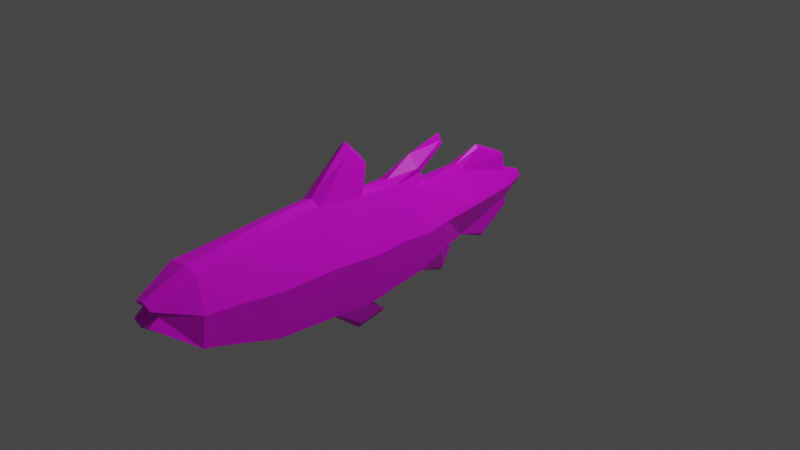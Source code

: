 # Source: coelacanth.blend  (saved by Blender 2.90.8; exported with 4.5.12 LTS)
import bpy
from mathutils import Matrix  # noqa: F401  (used for matrix-valued properties, if any)

bpy.ops.wm.read_factory_settings(use_empty=True)
scene = bpy.context.scene
scene.name = 'Scene'

# ---- collections
col_collection = bpy.data.collections.new('Collection'); scene.collection.children.link(col_collection)

# ---- images (referenced by path relative to the original .blend; pixels are not part of the script)
import os
ASSET_DIR = os.environ.get("B2B_ASSET_DIR", "")  # directory of the original .blend (textures are referenced by path, not embedded)
HERE = os.path.dirname(os.path.abspath(__file__))  # packed textures are extracted next to this script under _unpacked/

def load_image(name, relpath, width, height, colorspace="sRGB"):
    """Load a texture the original file referenced (path relative to the .blend, or extracted next to this script)."""
    p = next((c for c in (os.path.join(HERE, relpath), os.path.join(ASSET_DIR, relpath)) if relpath and os.path.exists(c)), "")
    if p:
        img = bpy.data.images.load(p, check_existing=True)
        img.name = name
    else:  # same state as the original file: an image datablock whose file is absent (Cycles renders it pink)
        img = bpy.data.images.new(name, width, height)
        img.source = "FILE"
        img.filepath = "//" + (relpath or name)
    img.colorspace_settings.name = colorspace
    return img
img_coelacanth_jpg_001 = load_image('coelacanth.jpg.001', 'coelacanth.jpg', 1024, 1024, 'sRGB')

# ---- materials (node trees are filled in below, after node groups)
mat_material_001 = bpy.data.materials.new('Material.001')
mat_material_001.use_transparent_shadow = False

# ---- material node trees
mat_material_001.use_nodes = True; mat_material_001.node_tree.nodes.clear()
_N = mat_material_001.node_tree.nodes; _L = mat_material_001.node_tree.links
n0 = _N.new('ShaderNodeBsdfPrincipled'); n0.name = 'Principled BSDF'; n0.location = (10, 300)
n0.distribution = 'GGX'
n0.subsurface_method = 'BURLEY'
n0.inputs[3].default_value = 1.45
n0.inputs[27].default_value = (0.0, 0.0, 0.0, 1.0)
n0.inputs[28].default_value = 1.0
n1 = _N.new('ShaderNodeOutputMaterial'); n1.name = 'Material Output'; n1.location = (300, 300)
n2 = _N.new('ShaderNodeTexImage'); n2.name = 'Image Texture'; n2.location = (-280, 280)
n2.image = img_coelacanth_jpg_001
_L.new(n0.outputs[0], n1.inputs[0])
_L.new(n2.outputs[0], n0.inputs[0])
n1.is_active_output = True

# ---- world
world_world = bpy.data.worlds.new('World'); scene.world = world_world
world_world.use_nodes = True; world_world.node_tree.nodes.clear()
_N = world_world.node_tree.nodes; _L = world_world.node_tree.links
n0 = _N.new('ShaderNodeOutputWorld'); n0.name = 'World Output'; n0.location = (300, 300)
n1 = _N.new('ShaderNodeBackground'); n1.name = 'Background'; n1.location = (10, 300)
n1.inputs[0].default_value = (0.05088, 0.05088, 0.05088, 1.0)
_L.new(n1.outputs[0], n0.inputs[0])
n0.is_active_output = True
world_world.color = (0.05088, 0.05088, 0.05088)
world_world.use_sun_shadow = False
world_world.sun_shadow_jitter_overblur = 0.0

# ---- cameras
cam_camera = bpy.data.cameras.new('Camera')
cam_camera.clip_end = 100.0
cam_camera.ortho_scale = 7.314

# ---- lights
light_light = bpy.data.lights.new('Light', 'POINT')
light_light.transmission_factor = 0.0
light_light.energy = 1000.0
light_light.shadow_soft_size = 0.1
light_light.shadow_maximum_resolution = 0.006
light_light.use_absolute_resolution = True

# ---- meshes
me_plane = bpy.data.meshes.new('Plane')
me_plane.from_pydata([(-1.526, -1.302, 0.265), (-0.5948, -1.352, 0.2799), (-1.945, 1.069, 0.265), (-0.7537, 0.938, 0.2163), (-3.144, -1.193, 0.2973), (-3.144, 0.9777, 0.2973), (-4.263, -0.8404, 0.374), (-4.263, 0.8507, 0.374), (-5.043, -0.621, 0.4248), (-5.043, 0.7699, 0.4248), (-6.053, 0.0765, 0.2624), (-6.0, 0.3699, 0.2624), (0.1945, -1.213, 0.3055), (0.1546, 0.9024, 0.2524), (0.8739, -1.086, 0.3614), (0.8739, 0.6804, 0.2386), (1.453, -0.8393, 0.4154), (1.493, 0.6068, 0.2995), (2.293, -0.7613, 0.2161), (2.283, 0.6762, 0.1889), (3.871, -0.3684, 0.1446), (3.871, 0.2053, 0.09256), (4.453, -0.09413, 0.07113), (4.457, -0.0343, 0.07113), (2.942, 0.9362, 0.07147), (3.821, 0.5791, 0.07468), (3.212, -1.065, 0.06536), (3.991, -0.5861, 0.07367), (0.814, 1.076, 0.2446), (1.074, 0.9317, 0.1203), (1.723, 1.38, 0.04723), (1.793, 1.303, 0.03861), (1.843, -1.407, 0.08047), (2.053, -0.9866, 0.1326), (-0.7364, -1.822, 0.08778), (-0.04527, -1.708, 0.1076), (-1.006, 1.884, 0.1653), (-0.5948, 1.527, 0.1714), (-1.526, -1.302, -0.265), (-0.5948, -1.352, -0.2799), (-1.945, 1.069, -0.265), (-0.7537, 0.938, -0.2163), (-3.144, -1.193, -0.2973), (-3.144, 0.9777, -0.2973), (-4.263, -0.8404, -0.374), (-4.263, 0.8507, -0.374), (-5.043, -0.621, -0.4248), (-5.043, 0.7699, -0.4248), (-6.053, 0.0765, -0.2624), (-6.0, 0.3699, -0.2624), (0.1945, -1.213, -0.3055), (0.1546, 0.9024, -0.2524), (0.8739, -1.086, -0.3614), (0.8739, 0.6804, -0.2386), (1.453, -0.8393, -0.4154), (1.493, 0.6068, -0.2995), (2.293, -0.7613, -0.2161), (2.283, 0.6762, -0.1889), (3.871, -0.3684, -0.1446), (3.871, 0.2053, -0.09256), (4.453, -0.09413, -0.07113), (4.457, -0.0343, -0.07113), (2.942, 0.9362, -0.07147), (3.821, 0.5791, -0.07469), (3.212, -1.065, -0.06536), (3.991, -0.5861, -0.07367), (0.814, 1.076, -0.2446), (1.074, 0.9317, -0.1203), (1.723, 1.38, -0.04723), (1.793, 1.303, -0.03861), (1.843, -1.407, -0.08047), (2.053, -0.9866, -0.1326), (-0.7364, -1.822, -0.08779), (-0.04527, -1.708, -0.1076), (-1.006, 1.884, -0.1653), (-0.5948, 1.527, -0.1714), (-1.736, -0.1162, 0.5757), (-0.5998, -0.2072, 0.5757), (-3.144, -0.1076, 0.5757), (-4.263, 0.005124, 0.5757), (-5.043, 0.07446, 0.5757), (-5.841, 0.2218, 0.2733), (0.1745, -0.1552, 0.5757), (0.8739, -0.2029, 0.5757), (1.473, -0.1162, 0.5757), (2.288, -0.04255, 0.5757), (3.871, -0.08155, 0.2695), (4.466, -0.06422, 0.07007), (-1.736, -0.1162, -0.5757), (-0.5998, -0.2072, -0.5757), (-3.144, -0.1076, -0.5757), (-4.263, 0.005124, -0.5757), (-5.043, 0.07446, -0.5757), (-5.841, 0.2218, -0.2733), (0.1745, -0.1552, -0.5757), (0.8739, -0.2029, -0.5757), (1.473, -0.1162, -0.5757), (2.288, -0.04255, -0.5757), (3.871, -0.08155, -0.2695), (4.466, -0.06422, -0.07007), (2.942, 1.001, -8.941e-07), (3.821, 0.6187, -8.345e-07), (0.8739, -1.164, -1.013e-06), (0.1945, -1.299, -1.073e-06), (1.843, -1.507, -1.073e-06), (-3.144, -1.278, -1.013e-06), (-4.263, -0.9006, -1.013e-06), (2.283, 0.7227, -8.941e-07), (-0.04527, -1.829, -1.073e-06), (-0.7364, -1.951, -1.073e-06), (-4.263, 0.9094, -9.537e-07), (-3.144, 1.045, -9.537e-07), (3.871, 0.2847, -9.537e-07), (0.8739, 0.7271, -9.537e-07), (1.493, 0.6484, -8.941e-07), (-0.5948, -1.449, -1.013e-06), (3.991, -0.6285, -1.073e-06), (3.212, -1.141, -1.073e-06), (-1.526, -1.395, -1.013e-06), (-5.043, -0.6657, -9.537e-07), (3.871, -0.4615, -1.013e-06), (-1.006, 2.016, -8.941e-07), (-0.5948, 1.634, -9.537e-07), (-5.043, 0.823, -8.345e-07), (2.293, -0.8159, -9.537e-07), (-1.945, 1.144, -9.537e-07), (-6.066, 0.002882, -7.749e-07), (-5.987, 0.4643, -7.153e-07), (1.453, -0.8994, -1.013e-06), (-0.6048, 1.003, -9.537e-07), (0.1546, 0.9648, -9.537e-07), (0.814, 1.318, -8.941e-07), (1.074, 0.9229, -8.941e-07), (1.701, 1.539, -8.941e-07), (1.833, 1.286, -8.345e-07), (4.451, 0.07259, -9.537e-07), (4.451, -0.2122, -9.537e-07), (2.053, -1.057, -1.073e-06), (4.499, -0.06982, -9.537e-07), (-5.841, 0.2363, -8.345e-07)], [], [(76, 77, 3, 2), (76, 2, 5, 78), (78, 5, 7, 79), (79, 7, 9, 80), (80, 9, 11, 81), (77, 1, 12, 82), (82, 12, 14, 83), (83, 14, 16, 84), (84, 16, 18, 85), (85, 18, 20, 86), (86, 20, 22, 87), (19, 21, 25, 24), (20, 18, 26, 27), (13, 15, 29, 28), (28, 29, 31, 30), (16, 14, 32, 33), (1, 0, 34, 35), (2, 3, 37, 36), (88, 40, 41, 89), (88, 90, 43, 40), (90, 91, 45, 43), (91, 92, 47, 45), (92, 93, 49, 47), (89, 94, 50, 39), (94, 95, 52, 50), (95, 96, 54, 52), (96, 97, 56, 54), (97, 98, 58, 56), (98, 99, 60, 58), (57, 62, 63, 59), (58, 65, 64, 56), (51, 66, 67, 53), (66, 68, 69, 67), (54, 71, 70, 52), (39, 73, 72, 38), (40, 74, 75, 41), (101, 63, 62, 100), (103, 50, 52, 102), (102, 52, 70, 104), (106, 44, 42, 105), (100, 62, 57, 107), (109, 72, 73, 108), (111, 43, 45, 110), (112, 59, 63, 101), (114, 55, 53, 113), (108, 73, 39, 115), (117, 64, 65, 116), (118, 38, 72, 109), (119, 46, 44, 106), (116, 65, 58, 120), (122, 75, 74, 121), (110, 45, 47, 123), (124, 56, 64, 117), (107, 57, 55, 114), (121, 74, 40, 125), (139, 93, 48, 126), (128, 54, 56, 124), (129, 41, 75, 122), (126, 48, 46, 119), (131, 66, 51, 130), (123, 47, 49, 127), (113, 53, 67, 132), (134, 69, 68, 133), (130, 51, 41, 129), (133, 68, 66, 131), (138, 99, 61, 135), (115, 39, 50, 103), (132, 67, 69, 134), (105, 42, 38, 118), (135, 61, 59, 112), (104, 70, 71, 137), (125, 40, 43, 111), (120, 58, 60, 136), (137, 71, 54, 128), (136, 60, 99, 138), (127, 49, 93, 139), (59, 61, 99, 98), (57, 59, 98, 97), (55, 57, 97, 96), (53, 55, 96, 95), (51, 53, 95, 94), (41, 51, 94, 89), (46, 48, 93, 92), (44, 46, 92, 91), (42, 44, 91, 90), (38, 42, 90, 88), (38, 88, 89, 39), (21, 86, 87, 23), (19, 85, 86, 21), (17, 84, 85, 19), (15, 83, 84, 17), (13, 82, 83, 15), (3, 77, 82, 13), (8, 80, 81, 10), (6, 79, 80, 8), (4, 78, 79, 6), (0, 76, 78, 4), (0, 1, 77, 76), (11, 127, 139, 81), (22, 136, 138, 87), (33, 137, 128, 16), (20, 120, 136, 22), (2, 125, 111, 5), (32, 104, 137, 33), (23, 135, 112, 21), (4, 105, 118, 0), (29, 132, 134, 31), (1, 115, 103, 12), (87, 138, 135, 23), (30, 133, 131, 28), (13, 130, 129, 3), (31, 134, 133, 30), (15, 113, 132, 29), (9, 123, 127, 11), (28, 131, 130, 13), (10, 126, 119, 8), (3, 129, 122, 37), (16, 128, 124, 18), (81, 139, 126, 10), (36, 121, 125, 2), (19, 107, 114, 17), (18, 124, 117, 26), (7, 110, 123, 9), (37, 122, 121, 36), (27, 116, 120, 20), (8, 119, 106, 6), (0, 118, 109, 34), (26, 117, 116, 27), (35, 108, 115, 1), (17, 114, 113, 15), (21, 112, 101, 25), (5, 111, 110, 7), (34, 109, 108, 35), (24, 100, 107, 19), (6, 106, 105, 4), (14, 102, 104, 32), (12, 103, 102, 14), (25, 101, 100, 24)])
_uv = me_plane.uv_layers.new(name='UVMap')
_uv.uv.foreach_set('vector', [0.4213, 0.4579, 0.522, 0.4469, 0.5055, 0.6266, 0.3899, 0.6449, 0.4213, 0.4579, 0.3899, 0.6449, 0.2875, 0.6365, 0.2953, 0.4562, 0.2953, 0.4562, 0.2875, 0.6365, 0.194, 0.6151, 0.1918, 0.4696, 0.1918, 0.4696, 0.194, 0.6151, 0.1041, 0.5989, 0.1086, 0.4795, 0.1086, 0.4795, 0.1041, 0.5989, 0.0289, 0.5561, 0.04074, 0.5183, 0.522, 0.4469, 0.4997, 0.283, 0.5966, 0.3067, 0.5895, 0.4562, 0.5895, 0.4562, 0.5966, 0.3067, 0.6738, 0.3221, 0.6503, 0.4507, 0.6503, 0.4507, 0.6738, 0.3221, 0.6873, 0.361, 0.702, 0.4646, 0.702, 0.4646, 0.6873, 0.361, 0.7704, 0.3815, 0.772, 0.477, 0.772, 0.477, 0.7704, 0.3815, 0.9295, 0.4445, 0.933, 0.4814, 0.933, 0.4814, 0.9295, 0.4445, 0.9768, 0.4861, 0.978, 0.4904, 0.7859, 0.594, 0.9311, 0.5269, 0.9203, 0.5956, 0.837, 0.6374, 0.9295, 0.4445, 0.7704, 0.3815, 0.8614, 0.3389, 0.9227, 0.3815, 0.5852, 0.6218, 0.6483, 0.5897, 0.6534, 0.6299, 0.6542, 0.6601, 0.6542, 0.6601, 0.6534, 0.6299, 0.7371, 0.6794, 0.7297, 0.7108, 0.6873, 0.361, 0.6738, 0.3221, 0.7603, 0.2812, 0.7668, 0.3228, 0.4997, 0.283, 0.4369, 0.2877, 0.5092, 0.2159, 0.5636, 0.2366, 0.3899, 0.6449, 0.5055, 0.6266, 0.5114, 0.7203, 0.4661, 0.7556, 0.4348, 0.4904, 0.3972, 0.6543, 0.5085, 0.6347, 0.5284, 0.48, 0.4348, 0.4904, 0.3179, 0.489, 0.2998, 0.6477, 0.3972, 0.6543, 0.3179, 0.489, 0.2238, 0.5037, 0.2156, 0.6311, 0.2998, 0.6477, 0.2238, 0.5037, 0.144, 0.5111, 0.1312, 0.6168, 0.2156, 0.6311, 0.144, 0.5111, 0.06168, 0.5251, 0.04828, 0.5692, 0.1312, 0.6168, 0.5284, 0.48, 0.5911, 0.4886, 0.5979, 0.3117, 0.5014, 0.286, 0.5911, 0.4886, 0.6477, 0.4833, 0.6733, 0.3295, 0.5979, 0.3117, 0.6477, 0.4833, 0.6958, 0.4962, 0.6832, 0.3653, 0.6733, 0.3295, 0.6958, 0.4962, 0.761, 0.5078, 0.7678, 0.3857, 0.6832, 0.3653, 0.761, 0.5078, 0.9235, 0.4957, 0.9245, 0.4529, 0.7678, 0.3857, 0.9235, 0.4957, 0.9752, 0.494, 0.9739, 0.4899, 0.9245, 0.4529, 0.7848, 0.6001, 0.8351, 0.64, 0.9176, 0.5988, 0.9278, 0.5314, 0.9245, 0.4529, 0.9201, 0.386, 0.8596, 0.3434, 0.7678, 0.3857, 0.5861, 0.6313, 0.6533, 0.6685, 0.6526, 0.6344, 0.6487, 0.5931, 0.6533, 0.6685, 0.729, 0.7121, 0.7365, 0.6806, 0.6526, 0.6344, 0.6832, 0.3653, 0.7647, 0.3319, 0.7591, 0.2872, 0.6733, 0.3295, 0.5014, 0.286, 0.5619, 0.2382, 0.5102, 0.2232, 0.437, 0.2956, 0.3972, 0.6543, 0.4691, 0.7587, 0.5135, 0.7248, 0.5085, 0.6347, 0.9191, 0.603, 0.9176, 0.5988, 0.8351, 0.64, 0.8362, 0.6482, 0.5972, 0.3064, 0.5979, 0.3117, 0.6733, 0.3295, 0.6731, 0.3247, 0.6731, 0.3247, 0.6733, 0.3295, 0.7591, 0.2872, 0.7596, 0.2709, 0.2195, 0.3502, 0.2233, 0.3641, 0.312, 0.3222, 0.3177, 0.3091, 0.8362, 0.6482, 0.8351, 0.64, 0.7848, 0.6001, 0.7867, 0.6031, 0.5103, 0.2026, 0.5102, 0.2232, 0.5619, 0.2382, 0.5642, 0.2249, 0.2931, 0.6525, 0.2998, 0.6477, 0.2156, 0.6311, 0.2043, 0.6328, 0.8977, 0.5422, 0.9278, 0.5314, 0.9176, 0.5988, 0.9191, 0.603, 0.7021, 0.5861, 0.7005, 0.5863, 0.6487, 0.5931, 0.6491, 0.5951, 0.5642, 0.2249, 0.5619, 0.2382, 0.5014, 0.286, 0.5015, 0.2808, 0.8602, 0.331, 0.8596, 0.3434, 0.9201, 0.386, 0.9212, 0.378, 0.4401, 0.2853, 0.437, 0.2956, 0.5102, 0.2232, 0.5103, 0.2026, 0.1368, 0.3894, 0.1359, 0.4026, 0.2233, 0.3641, 0.2195, 0.3502, 0.9212, 0.378, 0.9201, 0.386, 0.9245, 0.4529, 0.9266, 0.4359, 0.512, 0.739, 0.5135, 0.7248, 0.4691, 0.7587, 0.4669, 0.7779, 0.2043, 0.6328, 0.2156, 0.6311, 0.1312, 0.6168, 0.1173, 0.6161, 0.7683, 0.3811, 0.7678, 0.3857, 0.8596, 0.3434, 0.8602, 0.331, 0.7867, 0.6031, 0.7848, 0.6001, 0.7005, 0.5863, 0.7021, 0.5861, 0.4669, 0.7779, 0.4691, 0.7587, 0.3972, 0.6543, 0.3931, 0.6609, 0.04601, 0.521, 0.06168, 0.5251, 0.04443, 0.5128, 0.02583, 0.5146, 0.6854, 0.3652, 0.6832, 0.3653, 0.7678, 0.3857, 0.7683, 0.3811, 0.5085, 0.6329, 0.5085, 0.6347, 0.5135, 0.7248, 0.512, 0.739, 0.02583, 0.5146, 0.04443, 0.5128, 0.1359, 0.4026, 0.1368, 0.3894, 0.6568, 0.6702, 0.6533, 0.6685, 0.5861, 0.6313, 0.5858, 0.6295, 0.1173, 0.6161, 0.1312, 0.6168, 0.04828, 0.5692, 0.0384, 0.5769, 0.6491, 0.5951, 0.6487, 0.5931, 0.6526, 0.6344, 0.653, 0.6309, 0.7402, 0.6774, 0.7365, 0.6806, 0.729, 0.7121, 0.7181, 0.7355, 0.5858, 0.6295, 0.5861, 0.6313, 0.5085, 0.6347, 0.5085, 0.6329, 0.7181, 0.7355, 0.729, 0.7121, 0.6533, 0.6685, 0.6568, 0.6702, 0.9792, 0.4915, 0.9752, 0.494, 0.9746, 0.4982, 0.9761, 0.5114, 0.5015, 0.2808, 0.5014, 0.286, 0.5979, 0.3117, 0.5972, 0.3064, 0.653, 0.6309, 0.6526, 0.6344, 0.7365, 0.6806, 0.7402, 0.6774, 0.3177, 0.3091, 0.312, 0.3222, 0.437, 0.2956, 0.4401, 0.2853, 0.9761, 0.5114, 0.9746, 0.4982, 0.9278, 0.5314, 0.8977, 0.5422, 0.7596, 0.2709, 0.7591, 0.2872, 0.7647, 0.3319, 0.7657, 0.3179, 0.3931, 0.6609, 0.3972, 0.6543, 0.2998, 0.6477, 0.2931, 0.6525, 0.9266, 0.4359, 0.9245, 0.4529, 0.9739, 0.4899, 0.9746, 0.4715, 0.7657, 0.3179, 0.7647, 0.3319, 0.6832, 0.3653, 0.6854, 0.3652, 0.9746, 0.4715, 0.9739, 0.4899, 0.9752, 0.494, 0.9792, 0.4915, 0.0384, 0.5769, 0.04828, 0.5692, 0.06168, 0.5251, 0.04601, 0.521, 0.9278, 0.5314, 0.9746, 0.4982, 0.9752, 0.494, 0.9235, 0.4957, 0.7848, 0.6001, 0.9278, 0.5314, 0.9235, 0.4957, 0.761, 0.5078, 0.7005, 0.5863, 0.7848, 0.6001, 0.761, 0.5078, 0.6958, 0.4962, 0.6487, 0.5931, 0.7005, 0.5863, 0.6958, 0.4962, 0.6477, 0.4833, 0.5861, 0.6313, 0.6487, 0.5931, 0.6477, 0.4833, 0.5911, 0.4886, 0.5085, 0.6347, 0.5861, 0.6313, 0.5911, 0.4886, 0.5284, 0.48, 0.1359, 0.4026, 0.04443, 0.5128, 0.06168, 0.5251, 0.144, 0.5111, 0.2233, 0.3641, 0.1359, 0.4026, 0.144, 0.5111, 0.2238, 0.5037, 0.312, 0.3222, 0.2233, 0.3641, 0.2238, 0.5037, 0.3179, 0.489, 0.437, 0.2956, 0.312, 0.3222, 0.3179, 0.489, 0.4348, 0.4904, 0.437, 0.2956, 0.4348, 0.4904, 0.5284, 0.48, 0.5014, 0.286, 0.9311, 0.5269, 0.933, 0.4814, 0.978, 0.4904, 0.9775, 0.4945, 0.7859, 0.594, 0.772, 0.477, 0.933, 0.4814, 0.9311, 0.5269, 0.702, 0.5784, 0.702, 0.4646, 0.772, 0.477, 0.7859, 0.594, 0.6483, 0.5897, 0.6503, 0.4507, 0.702, 0.4646, 0.702, 0.5784, 0.5852, 0.6218, 0.5895, 0.4562, 0.6503, 0.4507, 0.6483, 0.5897, 0.5055, 0.6266, 0.522, 0.4469, 0.5895, 0.4562, 0.5852, 0.6218, 0.1242, 0.3935, 0.1086, 0.4795, 0.04074, 0.5183, 0.01658, 0.5077, 0.2086, 0.3449, 0.1918, 0.4696, 0.1086, 0.4795, 0.1242, 0.3935, 0.3113, 0.3095, 0.2953, 0.4562, 0.1918, 0.4696, 0.2086, 0.3449, 0.4369, 0.2877, 0.4213, 0.4579, 0.2953, 0.4562, 0.3113, 0.3095, 0.4369, 0.2877, 0.4997, 0.283, 0.522, 0.4469, 0.4213, 0.4579, 0.0289, 0.5561, 0.0384, 0.5769, 0.04601, 0.521, 0.04074, 0.5183, 0.9768, 0.4861, 0.9746, 0.4715, 0.9792, 0.4915, 0.978, 0.4904, 0.7668, 0.3228, 0.7657, 0.3179, 0.6854, 0.3652, 0.6873, 0.361, 0.9295, 0.4445, 0.9266, 0.4359, 0.9746, 0.4715, 0.9768, 0.4861, 0.3899, 0.6449, 0.3931, 0.6609, 0.2931, 0.6525, 0.2875, 0.6365, 0.7603, 0.2812, 0.7596, 0.2709, 0.7657, 0.3179, 0.7668, 0.3228, 0.9775, 0.4945, 0.9761, 0.5114, 0.8977, 0.5422, 0.9311, 0.5269, 0.3113, 0.3095, 0.3177, 0.3091, 0.4401, 0.2853, 0.4369, 0.2877, 0.6534, 0.6299, 0.653, 0.6309, 0.7402, 0.6774, 0.7371, 0.6794, 0.4997, 0.283, 0.5015, 0.2808, 0.5972, 0.3064, 0.5966, 0.3067, 0.978, 0.4904, 0.9792, 0.4915, 0.9761, 0.5114, 0.9775, 0.4945, 0.7297, 0.7108, 0.7181, 0.7355, 0.6568, 0.6702, 0.6542, 0.6601, 0.5852, 0.6218, 0.5858, 0.6295, 0.5085, 0.6329, 0.5055, 0.6266, 0.7371, 0.6794, 0.7402, 0.6774, 0.7181, 0.7355, 0.7297, 0.7108, 0.6483, 0.5897, 0.6491, 0.5951, 0.653, 0.6309, 0.6534, 0.6299, 0.1041, 0.5989, 0.1173, 0.6161, 0.0384, 0.5769, 0.0289, 0.5561, 0.6542, 0.6601, 0.6568, 0.6702, 0.5858, 0.6295, 0.5852, 0.6218, 0.01658, 0.5077, 0.02583, 0.5146, 0.1368, 0.3894, 0.1242, 0.3935, 0.5055, 0.6266, 0.5085, 0.6329, 0.512, 0.739, 0.5114, 0.7203, 0.6873, 0.361, 0.6854, 0.3652, 0.7683, 0.3811, 0.7704, 0.3815, 0.04074, 0.5183, 0.04601, 0.521, 0.02583, 0.5146, 0.01658, 0.5077, 0.4661, 0.7556, 0.4669, 0.7779, 0.3931, 0.6609, 0.3899, 0.6449, 0.7859, 0.594, 0.7867, 0.6031, 0.7021, 0.5861, 0.702, 0.5784, 0.7704, 0.3815, 0.7683, 0.3811, 0.8602, 0.331, 0.8614, 0.3389, 0.194, 0.6151, 0.2043, 0.6328, 0.1173, 0.6161, 0.1041, 0.5989, 0.5114, 0.7203, 0.512, 0.739, 0.4669, 0.7779, 0.4661, 0.7556, 0.9227, 0.3815, 0.9212, 0.378, 0.9266, 0.4359, 0.9295, 0.4445, 0.1242, 0.3935, 0.1368, 0.3894, 0.2195, 0.3502, 0.2086, 0.3449, 0.4369, 0.2877, 0.4401, 0.2853, 0.5103, 0.2026, 0.5092, 0.2159, 0.8614, 0.3389, 0.8602, 0.331, 0.9212, 0.378, 0.9227, 0.3815, 0.5636, 0.2366, 0.5642, 0.2249, 0.5015, 0.2808, 0.4997, 0.283, 0.702, 0.5784, 0.7021, 0.5861, 0.6491, 0.5951, 0.6483, 0.5897, 0.9311, 0.5269, 0.8977, 0.5422, 0.9191, 0.603, 0.9203, 0.5956, 0.2875, 0.6365, 0.2931, 0.6525, 0.2043, 0.6328, 0.194, 0.6151, 0.5092, 0.2159, 0.5103, 0.2026, 0.5642, 0.2249, 0.5636, 0.2366, 0.837, 0.6374, 0.8362, 0.6482, 0.7867, 0.6031, 0.7859, 0.594, 0.2086, 0.3449, 0.2195, 0.3502, 0.3177, 0.3091, 0.3113, 0.3095, 0.6738, 0.3221, 0.6731, 0.3247, 0.7596, 0.2709, 0.7603, 0.2812, 0.5966, 0.3067, 0.5972, 0.3064, 0.6731, 0.3247, 0.6738, 0.3221, 0.9203, 0.5956, 0.9191, 0.603, 0.8362, 0.6482, 0.837, 0.6374])
me_plane.materials.append(mat_material_001)
me_plane.use_remesh_fix_poles = True
me_plane.use_remesh_preserve_attributes = False
me_plane.use_mirror_vertex_groups = False
me_plane.update()
arm_armature = bpy.data.armatures.new('Armature')  # bones are not reproduced

# ---- objects
ob_light = bpy.data.objects.new('Light', light_light)
ob_camera = bpy.data.objects.new('Camera', cam_camera)
ob_empty = bpy.data.objects.new('Empty', None)
ob_plane = bpy.data.objects.new('Plane', me_plane)
ob_armature = bpy.data.objects.new('Armature', arm_armature)

# ---- transforms, parenting, visibility, modifiers, constraints
ob_light.location = (4.076, 1.005, 5.904)
ob_light.rotation_euler = (0.6503, 0.05522, 1.866)
ob_light.lock_rotations_4d = False
ob_light.empty_display_type = 'ARROWS'
ob_light.color = (0.0, 0.0, 0.0, 0.0)
ob_light.lineart.crease_threshold = 0.0
ob_camera.location = (7.359, -6.926, 4.958)
ob_camera.rotation_euler = (1.109, 0.0, 0.8149)
ob_camera.lock_rotations_4d = False
ob_camera.empty_display_type = 'ARROWS'
ob_camera.color = (0.0, 0.0, 0.0, 0.0)
ob_camera.display_type = 'WIRE'
ob_camera.lineart.crease_threshold = 0.0
ob_empty.location = (0.0, 2.044, 0.0)
ob_empty.rotation_euler = (1.571, 0.0, 0.0)
ob_empty.empty_display_type = 'IMAGE'
ob_empty.empty_display_size = 5.0
ob_empty.lineart.crease_threshold = 0.0
ob_plane.parent = ob_armature
ob_plane.matrix_parent_inverse = Matrix(((7.55e-08, -0.0, 1.0, 0.05471), (-1.0, -4.371e-08, 7.55e-08, 2.273), (4.371e-08, -1.0, -3.3e-15, -2.92), (-0.0, 0.0, -0.0, 1.0)))
ob_plane.location = (2.265, -2.284, -0.01637)
ob_plane.rotation_euler = (1.571, -5.96e-08, 1.571)
ob_plane.scale = (0.4562, 0.5258, 0.4562)
ob_plane.lineart.crease_threshold = 0.0
_vg = ob_plane.vertex_groups.new(name='Bone')
for _i, _w in zip([0, 1, 2, 3, 4, 5, 6, 7, 8, 9, 12, 13, 14, 15, 16, 17, 18, 19, 20, 21, 22, 23, 24, 25, 26, 27, 28, 29, 30, 31, 32, 33, 34, 35, 36, 37, 38, 39, 40, 41, 42, 43, 44, 45, 46, 47, 50, 51, 52, 53, 54, 55, 56, 57, 58, 59, 60, 61, 62, 63, 64, 65, 66, 67, 68, 69, 70, 71, 72, 73, 74, 75, 76, 77, 78, 79, 80, 82, 83, 84, 85, 86, 87, 88, 89, 90, 91, 92, 93, 94, 95, 96, 97, 98, 99, 100, 101, 102, 103, 104, 105, 106, 107, 108, 109, 110, 111, 112, 113, 114, 115, 116, 117, 118, 119, 120, 121, 122, 123, 124, 125, 128, 129, 130, 131, 132, 133, 134, 135, 136, 137, 138], [0.2624, 0.3385, 0.2218, 0.2934, 0.1658, 0.1544, 0.1134, 0.105, 0.08243, 0.07451, 0.4578, 0.42, 0.5469, 0.4922, 0.6385, 0.5452, 0.6631, 0.6198, 0.8514, 0.8283, 0.8626, 0.8615, 0.6929, 0.8047, 0.7767, 0.8729, 0.4257, 0.4326, 0.463, 0.466, 0.6867, 0.7402, 0.3259, 0.3367, 0.2757, 0.2873, 0.2683, 0.342, 0.2255, 0.3084, 0.1674, 0.1562, 0.1148, 0.1063, 0.08319, 0.0756, 0.4698, 0.4256, 0.5699, 0.4937, 0.665, 0.5522, 0.6705, 0.6219, 0.8794, 0.8377, 0.8676, 0.8651, 0.6947, 0.8075, 0.7786, 0.8748, 0.4257, 0.432, 0.4634, 0.4667, 0.687, 0.7276, 0.3262, 0.3431, 0.2785, 0.2916, 0.2247, 0.3276, 0.1492, 0.101, 0.07093, 0.4359, 0.4943, 0.5528, 0.6266, 0.8268, 0.8625, 0.2492, 0.3909, 0.1573, 0.1051, 0.07294, 0.001348, 0.4858, 0.5595, 0.5875, 0.6424, 0.8516, 0.8668, 0.693, 0.8036, 0.5579, 0.4619, 0.6858, 0.1678, 0.1149, 0.6211, 0.3427, 0.3287, 0.1059, 0.1557, 0.8296, 0.4953, 0.5476, 0.3402, 0.8725, 0.7766, 0.2667, 0.0824, 0.8776, 0.2792, 0.2907, 0.07446, 0.6711, 0.2238, 0.706, 0.3182, 0.4167, 0.4283, 0.4306, 0.4623, 0.4675, 0.8601, 0.8656, 0.735, 0.8644]): _vg.add([_i], _w, 'REPLACE')
_vg = ob_plane.vertex_groups.new(name='Bone.001')
for _i, _w in zip([0, 1, 2, 3, 4, 5, 6, 7, 8, 9, 12, 13, 14, 15, 16, 17, 18, 19, 20, 21, 22, 23, 24, 25, 26, 27, 28, 29, 30, 31, 32, 33, 34, 35, 36, 37, 38, 39, 40, 41, 42, 43, 44, 45, 46, 47, 50, 51, 52, 53, 54, 55, 56, 57, 58, 59, 60, 61, 62, 63, 64, 65, 66, 67, 68, 69, 70, 71, 72, 73, 74, 75, 76, 77, 78, 79, 80, 82, 83, 84, 85, 86, 87, 88, 89, 90, 91, 92, 94, 95, 96, 97, 98, 99, 100, 101, 102, 103, 104, 105, 106, 107, 108, 109, 110, 111, 112, 113, 114, 115, 116, 117, 118, 119, 120, 121, 122, 123, 124, 125, 128, 129, 130, 131, 132, 133, 134, 135, 136, 137, 138], [0.2035, 0.2623, 0.1978, 0.2978, 0.1298, 0.1297, 0.08961, 0.08585, 0.06541, 0.06031, 0.2119, 0.2586, 0.1705, 0.2414, 0.1389, 0.1892, 0.1442, 0.1529, 0.06612, 0.07606, 0.06094, 0.06132, 0.1306, 0.08513, 0.09603, 0.05576, 0.3071, 0.3241, 0.305, 0.3048, 0.1212, 0.1008, 0.2566, 0.2861, 0.2659, 0.2886, 0.2017, 0.2663, 0.1927, 0.273, 0.1289, 0.1288, 0.08959, 0.08587, 0.06546, 0.06067, 0.2075, 0.2552, 0.1667, 0.2442, 0.1317, 0.1902, 0.1415, 0.1621, 0.05221, 0.07056, 0.05831, 0.05943, 0.1302, 0.08355, 0.09511, 0.05462, 0.3145, 0.3282, 0.3051, 0.3045, 0.1213, 0.106, 0.2562, 0.2751, 0.2646, 0.2859, 0.1869, 0.2652, 0.1221, 0.08177, 0.05711, 0.222, 0.1872, 0.1632, 0.142, 0.07926, 0.06093, 0.1718, 0.2046, 0.1185, 0.08184, 0.05749, 0.1948, 0.175, 0.1585, 0.1414, 0.06368, 0.05871, 0.1306, 0.08531, 0.1688, 0.2114, 0.1217, 0.1302, 0.09013, 0.157, 0.2783, 0.2587, 0.08628, 0.1299, 0.07474, 0.2504, 0.1923, 0.2763, 0.05575, 0.09599, 0.2041, 0.06504, 0.05369, 0.2676, 0.2833, 0.0601, 0.1395, 0.1963, 0.1154, 0.2808, 0.2621, 0.3087, 0.3304, 0.305, 0.304, 0.06172, 0.0594, 0.1029, 0.05994]): _vg.add([_i], _w, 'REPLACE')
_vg = ob_plane.vertex_groups.new(name='Bone.002')
for _i, _w in zip([0, 1, 2, 3, 4, 5, 6, 7, 8, 9, 11, 12, 13, 14, 15, 16, 17, 18, 19, 20, 21, 22, 23, 24, 25, 26, 27, 28, 29, 30, 31, 32, 33, 34, 35, 36, 37, 38, 39, 40, 41, 42, 43, 44, 45, 46, 47, 49, 50, 51, 52, 53, 54, 55, 56, 57, 58, 59, 60, 61, 62, 63, 64, 65, 66, 67, 68, 69, 70, 71, 72, 73, 74, 75, 76, 77, 78, 79, 80, 81, 82, 83, 84, 85, 86, 87, 88, 89, 90, 91, 92, 93, 94, 95, 96, 97, 98, 99, 100, 101, 102, 103, 104, 105, 106, 107, 108, 109, 110, 111, 112, 113, 114, 115, 116, 117, 118, 119, 120, 121, 122, 123, 124, 125, 127, 128, 129, 130, 131, 132, 133, 134, 135, 136, 137, 138], [0.07371, 0.07479, 0.07415, 0.07136, 0.08937, 0.09008, 0.1147, 0.1114, 0.1064, 0.1014, 0.002423, 0.08971, 0.08759, 0.1087, 0.103, 0.101, 0.1357, 0.1057, 0.1336, 0.0443, 0.05524, 0.03792, 0.03867, 0.1025, 0.06366, 0.07052, 0.03092, 0.09343, 0.08987, 0.08321, 0.08262, 0.08029, 0.06853, 0.07203, 0.06807, 0.06929, 0.06884, 0.07328, 0.07191, 0.07363, 0.07183, 0.0886, 0.08928, 0.1111, 0.1086, 0.101, 0.09971, 0.01221, 0.08276, 0.0843, 0.0901, 0.09566, 0.08585, 0.1272, 0.1014, 0.1227, 0.0278, 0.05279, 0.03501, 0.03662, 0.1011, 0.06293, 0.06984, 0.02997, 0.08653, 0.08656, 0.08293, 0.08244, 0.07938, 0.07079, 0.07149, 0.06857, 0.0693, 0.06892, 0.076, 0.08411, 0.09747, 0.1492, 0.113, 0.02036, 0.1074, 0.1493, 0.1548, 0.1383, 0.05423, 0.03802, 0.07411, 0.07526, 0.09369, 0.1363, 0.1057, 0.02205, 0.08312, 0.09608, 0.1249, 0.1236, 0.04701, 0.03554, 0.1023, 0.06413, 0.09626, 0.0855, 0.07997, 0.08871, 0.1101, 0.1287, 0.06807, 0.07164, 0.1074, 0.08933, 0.05517, 0.09734, 0.1303, 0.07207, 0.03125, 0.07061, 0.07342, 0.1011, 0.02823, 0.0691, 0.06859, 0.09761, 0.1038, 0.07368, 0.006911, 0.08, 0.07266, 0.08528, 0.08868, 0.08752, 0.08332, 0.08233, 0.03982, 0.0361, 0.06931, 0.03695]): _vg.add([_i], _w, 'REPLACE')
_vg = ob_plane.vertex_groups.new(name='Bone.003')
for _i, _w in zip([0, 1, 2, 3, 4, 5, 6, 7, 8, 9, 12, 13, 14, 15, 16, 17, 18, 19, 24, 26, 28, 29, 30, 31, 32, 33, 34, 35, 36, 37, 38, 39, 40, 41, 42, 43, 44, 45, 46, 47, 50, 51, 52, 53, 54, 55, 56, 57, 62, 64, 66, 67, 68, 69, 70, 71, 72, 73, 74, 75, 76, 77, 78, 79, 80, 82, 83, 84, 85, 88, 89, 90, 91, 92, 94, 95, 96, 97, 100, 102, 103, 104, 105, 106, 107, 108, 109, 110, 111, 113, 114, 115, 117, 118, 119, 121, 122, 123, 124, 125, 128, 129, 130, 131, 132, 133, 134, 137], [0.2108, 0.1491, 0.2058, 0.1461, 0.1444, 0.1433, 0.1015, 0.09703, 0.07446, 0.06856, 0.1107, 0.1056, 0.08078, 0.07495, 0.05625, 0.05962, 0.03019, 0.03596, 0.01791, 0.002193, 0.08104, 0.07156, 0.07014, 0.06908, 0.05187, 0.03371, 0.1603, 0.1427, 0.1672, 0.1531, 0.2046, 0.1461, 0.2072, 0.1492, 0.1432, 0.1432, 0.1016, 0.09725, 0.07455, 0.06903, 0.1099, 0.1058, 0.0802, 0.07612, 0.0541, 0.05968, 0.02965, 0.03559, 0.01786, 0.001886, 0.08078, 0.07143, 0.06999, 0.0689, 0.0521, 0.03849, 0.1613, 0.1445, 0.1654, 0.1521, 0.2383, 0.1477, 0.1441, 0.09436, 0.0654, 0.1074, 0.07777, 0.05946, 0.03558, 0.2223, 0.1462, 0.1407, 0.0947, 0.06593, 0.1062, 0.07701, 0.05901, 0.03489, 0.01803, 0.08305, 0.1109, 0.05221, 0.1443, 0.102, 0.03558, 0.1436, 0.1588, 0.09742, 0.1435, 0.07209, 0.05948, 0.1428, 0.002291, 0.2062, 0.074, 0.1648, 0.1538, 0.06828, 0.02879, 0.2026, 0.04109, 0.1423, 0.1075, 0.083, 0.0706, 0.07049, 0.06888, 0.03586]): _vg.add([_i], _w, 'REPLACE')
_vg = ob_plane.vertex_groups.new(name='Bone.004')
for _i, _w in zip([0, 1, 2, 3, 4, 5, 6, 7, 8, 9, 10, 11, 12, 13, 14, 15, 16, 17, 18, 19, 24, 25, 26, 28, 29, 30, 31, 32, 33, 34, 35, 36, 37, 38, 39, 40, 41, 42, 43, 44, 45, 46, 47, 48, 49, 50, 51, 52, 53, 54, 55, 56, 57, 62, 64, 66, 67, 68, 69, 70, 71, 72, 73, 74, 75, 76, 77, 78, 79, 80, 81, 82, 83, 84, 85, 88, 89, 90, 91, 92, 93, 94, 95, 96, 97, 100, 101, 102, 103, 104, 105, 106, 107, 108, 109, 110, 111, 113, 114, 115, 117, 118, 119, 121, 122, 123, 124, 125, 126, 127, 128, 129, 130, 131, 132, 133, 134, 137, 139], [0.2496, 0.1753, 0.3004, 0.1913, 0.4707, 0.4825, 0.5808, 0.6007, 0.6713, 0.6952, 0.934, 0.9231, 0.1299, 0.1281, 0.09313, 0.08851, 0.06541, 0.07033, 0.04401, 0.05067, 0.0301, 0.000371, 0.01128, 0.09272, 0.0819, 0.07866, 0.07755, 0.05995, 0.04711, 0.1851, 0.1665, 0.222, 0.2022, 0.2521, 0.1738, 0.3009, 0.1976, 0.4719, 0.4825, 0.583, 0.602, 0.6758, 0.695, 0.9317, 0.9074, 0.13, 0.1291, 0.09302, 0.09031, 0.06327, 0.07064, 0.04356, 0.05053, 0.03005, 0.01094, 0.09247, 0.08179, 0.0786, 0.07739, 0.06017, 0.05135, 0.1848, 0.1687, 0.2221, 0.2015, 0.2741, 0.1754, 0.4872, 0.5738, 0.6936, 0.9006, 0.1272, 0.0914, 0.06981, 0.0503, 0.2826, 0.183, 0.4898, 0.582, 0.698, 0.8946, 0.1301, 0.09245, 0.07013, 0.05015, 0.03025, 0.0007557, 0.09401, 0.1303, 0.06028, 0.4691, 0.5829, 0.05049, 0.1673, 0.1821, 0.603, 0.4816, 0.08483, 0.07026, 0.1686, 0.01141, 0.2495, 0.6775, 0.2193, 0.2037, 0.6995, 0.04244, 0.3036, 0.9615, 0.9151, 0.0531, 0.186, 0.1285, 0.09134, 0.0809, 0.07894, 0.07732, 0.04958, 0.957]): _vg.add([_i], _w, 'REPLACE')
_m = ob_plane.modifiers.new('Armature', 'ARMATURE')
_m.object = ob_armature
ob_armature.location = (0.01377, -0.8758, -0.05471)
ob_armature.rotation_euler = (1.571, -1.571, 0.0)
ob_armature.lineart.crease_threshold = 0.0

# ---- collection membership
col_collection.objects.link(ob_light)
col_collection.objects.link(ob_camera)
col_collection.objects.link(ob_empty)
col_collection.objects.link(ob_plane)
col_collection.objects.link(ob_armature)

# ---- scene / render settings (as saved in the file)
scene.camera = ob_camera
scene.frame_start = 1; scene.frame_end = 15; scene.frame_set(1)
scene.render.engine = 'BLENDER_EEVEE_NEXT'
scene.cycles.use_denoising = False
scene.cycles.samples = 128
scene.cycles.sampling_pattern = 'TABULATED_SOBOL'
scene.cycles.use_adaptive_sampling = False
scene.cycles.use_light_tree = False
scene.view_settings.view_transform = 'Filmic'
bpy.context.view_layer.update()
